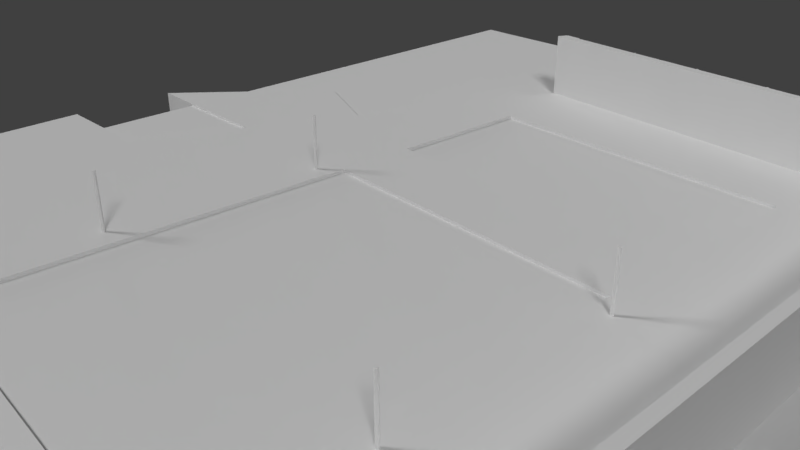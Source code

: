 # Source: Pool.blend  (saved by Blender 2.79.0; exported with 4.5.12 LTS)
import bpy
from mathutils import Matrix  # noqa: F401  (used for matrix-valued properties, if any)

bpy.ops.wm.read_factory_settings(use_empty=True)
scene = bpy.context.scene
scene.name = 'Scene'

# ---- collections
col_collection_1 = bpy.data.collections.new('Collection 1'); scene.collection.children.link(col_collection_1)

# ---- materials (node trees are filled in below, after node groups)
mat_pool2 = bpy.data.materials.new('Pool2')
mat_pool2.alpha_threshold = 0.0
mat_pool2.use_transparent_shadow = False
mat_pool2.roughness = 0.5
mat_pool2.specular_intensity = 0.0
mat_material = bpy.data.materials.new('Material')
mat_material.alpha_threshold = 0.0
mat_material.use_transparent_shadow = False
mat_material.roughness = 0.5
mat_material.line_color = (0.0, 0.0, 0.0, 1.0)

# ---- material node trees

# ---- world
world_world = bpy.data.worlds.new('World'); scene.world = world_world
world_world.color = (0.05088, 0.05088, 0.05088)
world_world.use_sun_shadow = False
world_world.sun_shadow_jitter_overblur = 0.0
world_world.cycles.sampling_method = 'MANUAL'

# ---- cameras
cam_camera = bpy.data.cameras.new('Camera')
cam_camera.clip_end = 100.0
cam_camera.lens = 35.0
cam_camera.sensor_width = 32.0
cam_camera.sensor_height = 18.0
cam_camera.ortho_scale = 7.314
cam_camera.dof.focus_distance = 0.0
cam_camera.dof.aperture_fstop = 128.0

# ---- lights
light_sun_002 = bpy.data.lights.new('Sun.002', 'SUN')
light_sun_002.transmission_factor = 0.0
light_sun_002.angle = 0.1993
light_sun_002.energy = 1.0
light_sun_002.shadow_buffer_clip_start = 0.5
light_sun_002.shadow_soft_size = 0.1
light_sun_002.shadow_cascade_max_distance = 1000.0
light_sun_001 = bpy.data.lights.new('Sun.001', 'SUN')
light_sun_001.transmission_factor = 0.0
light_sun_001.angle = 0.1993
light_sun_001.energy = 1.0
light_sun_001.shadow_buffer_clip_start = 0.5
light_sun_001.shadow_soft_size = 0.1
light_sun_001.shadow_cascade_max_distance = 1000.0
light_sun = bpy.data.lights.new('Sun', 'SUN')
light_sun.transmission_factor = 0.0
light_sun.angle = 0.1993
light_sun.energy = 1.0
light_sun.shadow_buffer_clip_start = 0.5
light_sun.shadow_soft_size = 0.1
light_sun.shadow_cascade_max_distance = 1000.0
light_lamp_001 = bpy.data.lights.new('Lamp.001', 'POINT')
light_lamp_001.transmission_factor = 0.0
light_lamp_001.cutoff_distance = 30.0
light_lamp_001.energy = 100.0
light_lamp_001.shadow_buffer_clip_start = 1.001
light_lamp_001.shadow_soft_size = 0.1
light_lamp_001.shadow_maximum_resolution = 0.006
light_lamp_001.use_absolute_resolution = True

# ---- meshes
me_cylinder_008 = bpy.data.meshes.new('Cylinder.008')
me_cylinder_008.from_pydata([(0.0, 1.0, -1.0), (0.0, 1.0, 0.2561), (0.1951, 0.9808, -1.0), (0.1951, 0.9808, 0.2561), (0.3827, 0.9239, -1.0), (0.3827, 0.9239, 0.2561), (0.5556, 0.8315, -1.0), (0.5556, 0.8315, 0.2561), (0.7071, 0.7071, -1.0), (0.7071, 0.7071, 0.2561), (0.8315, 0.5556, -1.0), (0.8315, 0.5556, 0.2561), (0.9239, 0.3827, -1.0), (0.9239, 0.3827, 0.2561), (0.9808, 0.1951, -1.0), (0.9808, 0.1951, 0.2561), (1.0, 7.55e-08, -1.0), (1.0, 7.55e-08, 0.2561), (0.9808, -0.1951, -1.0), (0.9808, -0.1951, 0.2561), (0.9239, -0.3827, -1.0), (0.9239, -0.3827, 0.2561), (0.8315, -0.5556, -1.0), (0.8315, -0.5556, 0.2561), (0.7071, -0.7071, -1.0), (0.7071, -0.7071, 0.2561), (0.5556, -0.8315, -1.0), (0.5556, -0.8315, 0.2561), (0.3827, -0.9239, -1.0), (0.3827, -0.9239, 0.2561), (0.1951, -0.9808, -1.0), (0.1951, -0.9808, 0.2561), (-3.258e-07, -1.0, -1.0), (-3.258e-07, -1.0, 0.2561), (-0.1951, -0.9808, -1.0), (-0.1951, -0.9808, 0.2561), (-0.3827, -0.9239, -1.0), (-0.3827, -0.9239, 0.2561), (-0.5556, -0.8315, -1.0), (-0.5556, -0.8315, 0.2561), (-0.7071, -0.7071, -1.0), (-0.7071, -0.7071, 0.2561), (-0.8315, -0.5556, -1.0), (-0.8315, -0.5556, 0.2561), (-0.9239, -0.3827, -1.0), (-0.9239, -0.3827, 0.2561), (-0.9808, -0.1951, -1.0), (-0.9808, -0.1951, 0.2561), (-1.0, 9.656e-07, -1.0), (-1.0, 9.656e-07, 0.2561), (-0.9808, 0.1951, -1.0), (-0.9808, 0.1951, 0.2561), (-0.9239, 0.3827, -1.0), (-0.9239, 0.3827, 0.2561), (-0.8315, 0.5556, -1.0), (-0.8315, 0.5556, 0.2561), (-0.7071, 0.7071, -1.0), (-0.7071, 0.7071, 0.2561), (-0.5556, 0.8315, -1.0), (-0.5556, 0.8315, 0.2561), (-0.3827, 0.9239, -1.0), (-0.3827, 0.9239, 0.2561), (-0.1951, 0.9808, -1.0), (-0.1951, 0.9808, 0.2561), (228.2, -7.443, -1.0), (228.2, -7.443, 0.2561), (228.4, -7.462, -1.0), (228.4, -7.462, 0.2561), (228.6, -7.519, -1.0), (228.6, -7.519, 0.2561), (228.8, -7.612, -1.0), (228.8, -7.612, 0.2561), (228.9, -7.736, -1.0), (228.9, -7.736, 0.2561), (229.1, -7.888, -1.0), (229.1, -7.888, 0.2561), (229.2, -8.061, -1.0), (229.2, -8.061, 0.2561), (229.2, -8.248, -1.0), (229.2, -8.248, 0.2561), (229.2, -8.443, -1.0), (229.2, -8.443, 0.2561), (229.2, -8.638, -1.0), (229.2, -8.638, 0.2561), (229.2, -8.826, -1.0), (229.2, -8.826, 0.2561), (229.1, -8.999, -1.0), (229.1, -8.999, 0.2561), (228.9, -9.15, -1.0), (228.9, -9.15, 0.2561), (228.8, -9.275, -1.0), (228.8, -9.275, 0.2561), (228.6, -9.367, -1.0), (228.6, -9.367, 0.2561), (228.4, -9.424, -1.0), (228.4, -9.424, 0.2561), (228.2, -9.443, -1.0), (228.2, -9.443, 0.2561), (228.0, -9.424, -1.0), (228.0, -9.424, 0.2561), (227.9, -9.367, -1.0), (227.9, -9.367, 0.2561), (227.7, -9.275, -1.0), (227.7, -9.275, 0.2561), (227.5, -9.15, -1.0), (227.5, -9.15, 0.2561), (227.4, -8.999, -1.0), (227.4, -8.999, 0.2561), (227.3, -8.826, -1.0), (227.3, -8.826, 0.2561), (227.3, -8.638, -1.0), (227.3, -8.638, 0.2561), (227.2, -8.443, -1.0), (227.2, -8.443, 0.2561), (227.3, -8.248, -1.0), (227.3, -8.248, 0.2561), (227.3, -8.061, -1.0), (227.3, -8.061, 0.2561), (227.4, -7.888, -1.0), (227.4, -7.888, 0.2561), (227.5, -7.736, -1.0), (227.5, -7.736, 0.2561), (227.7, -7.612, -1.0), (227.7, -7.612, 0.2561), (227.9, -7.519, -1.0), (227.9, -7.519, 0.2561), (228.0, -7.462, -1.0), (228.0, -7.462, 0.2561), (234.8, 128.4, -1.0), (234.8, 128.4, 0.2561), (235.0, 128.4, -1.0), (235.0, 128.4, 0.2561), (235.1, 128.3, -1.0), (235.1, 128.3, 0.2561), (235.3, 128.2, -1.0), (235.3, 128.2, 0.2561), (235.5, 128.1, -1.0), (235.5, 128.1, 0.2561), (235.6, 128.0, -1.0), (235.6, 128.0, 0.2561), (235.7, 127.8, -1.0), (235.7, 127.8, 0.2561), (235.7, 127.6, -1.0), (235.7, 127.6, 0.2561), (235.8, 127.4, -1.0), (235.8, 127.4, 0.2561), (235.7, 127.2, -1.0), (235.7, 127.2, 0.2561), (235.7, 127.0, -1.0), (235.7, 127.0, 0.2561), (235.6, 126.8, -1.0), (235.6, 126.8, 0.2561), (235.5, 126.7, -1.0), (235.5, 126.7, 0.2561), (235.3, 126.6, -1.0), (235.3, 126.6, 0.2561), (235.1, 126.5, -1.0), (235.1, 126.5, 0.2561), (235.0, 126.4, -1.0), (235.0, 126.4, 0.2561), (234.8, 126.4, -1.0), (234.8, 126.4, 0.2561), (234.6, 126.4, -1.0), (234.6, 126.4, 0.2561), (234.4, 126.5, -1.0), (234.4, 126.5, 0.2561), (234.2, 126.6, -1.0), (234.2, 126.6, 0.2561), (234.1, 126.7, -1.0), (234.1, 126.7, 0.2561), (233.9, 126.8, -1.0), (233.9, 126.8, 0.2561), (233.8, 127.0, -1.0), (233.8, 127.0, 0.2561), (233.8, 127.2, -1.0), (233.8, 127.2, 0.2561), (233.8, 127.4, -1.0), (233.8, 127.4, 0.2561), (233.8, 127.6, -1.0), (233.8, 127.6, 0.2561), (233.8, 127.8, -1.0), (233.8, 127.8, 0.2561), (233.9, 128.0, -1.0), (233.9, 128.0, 0.2561), (234.1, 128.1, -1.0), (234.1, 128.1, 0.2561), (234.2, 128.2, -1.0), (234.2, 128.2, 0.2561), (234.4, 128.3, -1.0), (234.4, 128.3, 0.2561), (234.6, 128.4, -1.0), (234.6, 128.4, 0.2561), (9.946, 137.8, -1.0), (9.946, 137.8, 0.2561), (10.14, 137.8, -1.0), (10.14, 137.8, 0.2561), (10.33, 137.7, -1.0), (10.33, 137.7, 0.2561), (10.5, 137.6, -1.0), (10.5, 137.6, 0.2561), (10.65, 137.5, -1.0), (10.65, 137.5, 0.2561), (10.78, 137.4, -1.0), (10.78, 137.4, 0.2561), (10.87, 137.2, -1.0), (10.87, 137.2, 0.2561), (10.93, 137.0, -1.0), (10.93, 137.0, 0.2561), (10.95, 136.8, -1.0), (10.95, 136.8, 0.2561), (10.93, 136.6, -1.0), (10.93, 136.6, 0.2561), (10.87, 136.4, -1.0), (10.87, 136.4, 0.2561), (10.78, 136.2, -1.0), (10.78, 136.2, 0.2561), (10.65, 136.1, -1.0), (10.65, 136.1, 0.2561), (10.5, 136.0, -1.0), (10.5, 136.0, 0.2561), (10.33, 135.9, -1.0), (10.33, 135.9, 0.2561), (10.14, 135.8, -1.0), (10.14, 135.8, 0.2561), (9.946, 135.8, -1.0), (9.946, 135.8, 0.2561), (9.751, 135.8, -1.0), (9.751, 135.8, 0.2561), (9.563, 135.9, -1.0), (9.563, 135.9, 0.2561), (9.39, 136.0, -1.0), (9.39, 136.0, 0.2561), (9.239, 136.1, -1.0), (9.239, 136.1, 0.2561), (9.114, 136.2, -1.0), (9.114, 136.2, 0.2561), (9.022, 136.4, -1.0), (9.022, 136.4, 0.2561), (8.965, 136.6, -1.0), (8.965, 136.6, 0.2561), (8.946, 136.8, -1.0), (8.946, 136.8, 0.2561), (8.965, 137.0, -1.0), (8.965, 137.0, 0.2561), (9.022, 137.2, -1.0), (9.022, 137.2, 0.2561), (9.114, 137.4, -1.0), (9.114, 137.4, 0.2561), (9.239, 137.5, -1.0), (9.239, 137.5, 0.2561), (9.39, 137.6, -1.0), (9.39, 137.6, 0.2561), (9.563, 137.7, -1.0), (9.563, 137.7, 0.2561), (9.751, 137.8, -1.0), (9.751, 137.8, 0.2561)], [], [(0, 1, 3, 2), (2, 3, 5, 4), (4, 5, 7, 6), (6, 7, 9, 8), (8, 9, 11, 10), (10, 11, 13, 12), (12, 13, 15, 14), (14, 15, 17, 16), (16, 17, 19, 18), (18, 19, 21, 20), (20, 21, 23, 22), (22, 23, 25, 24), (24, 25, 27, 26), (26, 27, 29, 28), (28, 29, 31, 30), (30, 31, 33, 32), (32, 33, 35, 34), (34, 35, 37, 36), (36, 37, 39, 38), (38, 39, 41, 40), (40, 41, 43, 42), (42, 43, 45, 44), (44, 45, 47, 46), (46, 47, 49, 48), (48, 49, 51, 50), (50, 51, 53, 52), (52, 53, 55, 54), (54, 55, 57, 56), (56, 57, 59, 58), (58, 59, 61, 60), (3, 1, 63, 61, 59, 57, 55, 53, 51, 49, 47, 45, 43, 41, 39, 37, 35, 33, 31, 29, 27, 25, 23, 21, 19, 17, 15, 13, 11, 9, 7, 5), (60, 61, 63, 62), (62, 63, 1, 0), (0, 2, 4, 6, 8, 10, 12, 14, 16, 18, 20, 22, 24, 26, 28, 30, 32, 34, 36, 38, 40, 42, 44, 46, 48, 50, 52, 54, 56, 58, 60, 62), (64, 65, 67, 66), (66, 67, 69, 68), (68, 69, 71, 70), (70, 71, 73, 72), (72, 73, 75, 74), (74, 75, 77, 76), (76, 77, 79, 78), (78, 79, 81, 80), (80, 81, 83, 82), (82, 83, 85, 84), (84, 85, 87, 86), (86, 87, 89, 88), (88, 89, 91, 90), (90, 91, 93, 92), (92, 93, 95, 94), (94, 95, 97, 96), (96, 97, 99, 98), (98, 99, 101, 100), (100, 101, 103, 102), (102, 103, 105, 104), (104, 105, 107, 106), (106, 107, 109, 108), (108, 109, 111, 110), (110, 111, 113, 112), (112, 113, 115, 114), (114, 115, 117, 116), (116, 117, 119, 118), (118, 119, 121, 120), (120, 121, 123, 122), (122, 123, 125, 124), (67, 65, 127, 125, 123, 121, 119, 117, 115, 113, 111, 109, 107, 105, 103, 101, 99, 97, 95, 93, 91, 89, 87, 85, 83, 81, 79, 77, 75, 73, 71, 69), (124, 125, 127, 126), (126, 127, 65, 64), (64, 66, 68, 70, 72, 74, 76, 78, 80, 82, 84, 86, 88, 90, 92, 94, 96, 98, 100, 102, 104, 106, 108, 110, 112, 114, 116, 118, 120, 122, 124, 126), (128, 129, 131, 130), (130, 131, 133, 132), (132, 133, 135, 134), (134, 135, 137, 136), (136, 137, 139, 138), (138, 139, 141, 140), (140, 141, 143, 142), (142, 143, 145, 144), (144, 145, 147, 146), (146, 147, 149, 148), (148, 149, 151, 150), (150, 151, 153, 152), (152, 153, 155, 154), (154, 155, 157, 156), (156, 157, 159, 158), (158, 159, 161, 160), (160, 161, 163, 162), (162, 163, 165, 164), (164, 165, 167, 166), (166, 167, 169, 168), (168, 169, 171, 170), (170, 171, 173, 172), (172, 173, 175, 174), (174, 175, 177, 176), (176, 177, 179, 178), (178, 179, 181, 180), (180, 181, 183, 182), (182, 183, 185, 184), (184, 185, 187, 186), (186, 187, 189, 188), (131, 129, 191, 189, 187, 185, 183, 181, 179, 177, 175, 173, 171, 169, 167, 165, 163, 161, 159, 157, 155, 153, 151, 149, 147, 145, 143, 141, 139, 137, 135, 133), (188, 189, 191, 190), (190, 191, 129, 128), (128, 130, 132, 134, 136, 138, 140, 142, 144, 146, 148, 150, 152, 154, 156, 158, 160, 162, 164, 166, 168, 170, 172, 174, 176, 178, 180, 182, 184, 186, 188, 190), (192, 193, 195, 194), (194, 195, 197, 196), (196, 197, 199, 198), (198, 199, 201, 200), (200, 201, 203, 202), (202, 203, 205, 204), (204, 205, 207, 206), (206, 207, 209, 208), (208, 209, 211, 210), (210, 211, 213, 212), (212, 213, 215, 214), (214, 215, 217, 216), (216, 217, 219, 218), (218, 219, 221, 220), (220, 221, 223, 222), (222, 223, 225, 224), (224, 225, 227, 226), (226, 227, 229, 228), (228, 229, 231, 230), (230, 231, 233, 232), (232, 233, 235, 234), (234, 235, 237, 236), (236, 237, 239, 238), (238, 239, 241, 240), (240, 241, 243, 242), (242, 243, 245, 244), (244, 245, 247, 246), (246, 247, 249, 248), (248, 249, 251, 250), (250, 251, 253, 252), (195, 193, 255, 253, 251, 249, 247, 245, 243, 241, 239, 237, 235, 233, 231, 229, 227, 225, 223, 221, 219, 217, 215, 213, 211, 209, 207, 205, 203, 201, 199, 197), (252, 253, 255, 254), (254, 255, 193, 192), (192, 194, 196, 198, 200, 202, 204, 206, 208, 210, 212, 214, 216, 218, 220, 222, 224, 226, 228, 230, 232, 234, 236, 238, 240, 242, 244, 246, 248, 250, 252, 254)])
me_cylinder_008.use_remesh_preserve_volume = False
me_cylinder_008.use_remesh_preserve_attributes = False
me_cylinder_008.use_mirror_vertex_groups = False
me_cylinder_008.update()
me_cube_001 = bpy.data.meshes.new('Cube.001')
me_cube_001.from_pydata([], [], [])
me_cube_001.use_remesh_preserve_volume = False
me_cube_001.use_remesh_preserve_attributes = False
me_cube_001.use_mirror_vertex_groups = False
me_cube_001.update()
me_pool2 = bpy.data.meshes.new('Pool2')
me_pool2.from_pydata([(-0.7239, -0.5, 0.0), (0.7239, -0.5, 0.0), (-0.7239, 0.5, 0.0), (0.7239, 0.5, 0.0)], [], [(0, 1, 3, 2)])
_uv = me_pool2.uv_layers.new(name='UVMap')
_uv.uv.foreach_set('vector', [0.0, 0.0, 1.0, 0.0, 1.0, 1.0, 0.0, 1.0])
me_pool2.materials.append(mat_pool2)
me_pool2.use_remesh_preserve_volume = False
me_pool2.use_remesh_preserve_attributes = False
me_pool2.use_mirror_vertex_groups = False
me_pool2.update()
me_cube = bpy.data.meshes.new('Cube')
me_cube.from_pydata([(1.0, 6.485, -1.0), (1.0, -6.318, -1.0), (-5.881, -7.784, -1.0), (-6.372, 7.095, -1.0), (1.0, 6.477, 0.7752), (1.0, -6.318, 0.7752), (-5.881, -7.784, 0.7752), (-6.372, 7.095, 0.7752), (1.0, 0.09964, -1.0), (-9.749, -0.3485, -0.9771), (1.0, 0.09964, 0.7752), (-9.749, -0.3485, -0.9809), (1.0, -4.407, -1.0), (1.0, -4.407, 0.7752), (-9.577, -5.54, -0.9771), (-9.577, -5.54, -0.9809), (-9.577, -5.563, -1.0), (-9.749, -0.3256, -1.0), (-9.577, -5.552, 0.7652), (-9.749, -0.3357, 0.7652), (-10.7, -5.577, -0.9771), (-10.87, -0.3854, -0.9771), (-10.7, -5.577, -0.9809), (-10.87, -0.3854, -0.9809), (-0.9988, 6.651, 0.7752), (-1.579, -4.689, 0.7752), (-1.339, 0.007127, 0.7752), (-1.692, -6.891, 0.7752), (-6.718, -7.281, 0.7752), (-6.095, 7.072, 0.7752), (-6.41, -0.1935, 0.7752), (-6.629, -5.24, 0.7752), (-6.173, 5.276, 0.7752), (-1.079, 5.092, 0.7752), (-7.183, 5.313, 0.7752), (1.0, 5.017, 0.7752), (-8.287, 2.888, 0.7752), (-6.28, 2.801, 0.7752), (-1.207, 2.581, 0.7752), (1.0, 2.486, 0.7752), (-6.337, 1.487, 0.7752), (-1.272, 1.302, 0.7752), (-8.882, 1.58, 0.7752), (1.0, 1.219, 0.7752), (-6.597, -4.496, 0.7752), (-6.41, -0.1935, 0.2509), (-1.339, 0.007127, 0.2509), (-1.272, 1.302, 0.2509), (-1.579, -4.689, -0.4673), (-6.337, 1.487, 0.2509), (-1.079, 5.092, 0.2509), (-6.173, 5.276, 0.2509), (-6.28, 2.801, 0.2509), (-1.207, 2.581, 0.2509), (-6.597, -4.496, -0.4673), (-6.543, -3.259, -0.02198), (-6.511, -2.502, 0.1789), (-1.476, -2.677, 0.1794), (-1.515, -3.435, -0.01981), (-6.501, -2.278, 0.2179), (-6.484, -1.897, 0.2509), (-1.445, -2.072, 0.2509), (-1.465, -2.454, 0.2182), (0.8518, 0.09377, 0.7752), (0.8366, -4.425, 0.7752), (0.8734, 6.488, 0.7752), (0.8295, -6.354, 0.7752), (0.8683, 5.022, 0.7752), (0.8602, 2.492, 0.7752), (0.856, 1.224, 0.7752), (1.0, -4.407, 1.886), (1.0, -6.318, 1.886), (1.0, 1.219, 1.886), (1.0, 0.09964, 1.886), (0.8518, 0.09377, 1.886), (0.8366, -4.425, 1.886), (1.0, 6.477, 1.886), (1.0, 5.017, 1.886), (1.0, 2.486, 1.886), (0.8734, 6.488, 1.886), (0.8295, -6.354, 1.886), (0.8683, 5.022, 1.886), (0.8602, 2.492, 1.886), (0.856, 1.224, 1.886), (-6.447, 6.931, 0.7752), (-6.102, 6.906, 0.7752), (-1.006, 6.507, 0.7752), (1.0, 6.35, 0.7752), (0.8729, 6.359, 0.7752), (1.0, 6.35, 1.886), (0.8729, 6.359, 1.886), (-6.095, 7.072, 1.887), (-6.372, 7.095, 1.887), (-6.447, 6.931, 1.887), (0.8734, 6.496, 1.887), (-0.9988, 6.651, 1.887), (-6.102, 6.906, 1.887), (-1.006, 6.507, 1.887), (0.8729, 6.359, 1.887), (-1.686, -6.786, 0.7752), (0.8299, -6.234, 0.7752), (-5.975, -7.728, 0.7752), (-1.692, -6.891, 1.888), (-5.881, -7.784, 1.888), (0.8295, -6.354, 1.888), (-1.686, -6.786, 1.888), (0.8299, -6.234, 1.888), (-5.975, -7.728, 1.888), (-1.183, 3.041, 0.2509), (-6.261, 3.254, 0.2509), (-8.085, 3.332, 0.7752), (-6.261, 3.254, 0.7752), (-1.183, 3.041, 0.7752), (1.0, 2.949, 0.7752), (0.8616, 2.955, 0.7752), (1.0, 2.949, 1.886), (0.8616, 2.955, 1.886), (-9.577, -5.563, 0.7752), (-9.749, -0.3256, 0.7752), (-9.578, -5.53, -0.9709), (-9.748, -0.3583, -0.9709), (-11.5, -5.569, -0.9709), (-11.67, -0.3973, -0.9709), (-11.5, -5.591, 0.7652), (-11.67, -0.3747, 0.7652), (-8.08, 3.342, -1.0), (-8.929, 1.477, -1.0), (1.0, 7.735, 0.7752), (0.8734, 7.746, 0.7752), (1.0, 7.735, 1.886), (0.8734, 7.746, 1.886), (-2.684, -7.103, 0.7752), (-3.731, -7.326, 0.7752), (-4.779, -7.549, 0.7752), (-2.702, -7.009, 0.7752), (-3.774, -7.245, 0.7752), (-4.846, -7.48, 0.7752), (-2.684, -7.103, 1.888), (-3.731, -7.326, 1.888), (-4.779, -7.549, 1.888), (-2.702, -7.009, 1.888), (-3.774, -7.245, 1.888), (-4.846, -7.48, 1.888), (-2.723, -7.111, 0.7752), (-2.742, -7.018, 0.7752), (-2.723, -7.111, 1.888), (-2.742, -7.018, 1.888), (-3.781, -7.336, 0.7752), (-3.825, -7.256, 0.7752), (-3.781, -7.336, 1.888), (-3.825, -7.256, 1.888), (-4.827, -7.559, 0.7752), (-4.895, -7.491, 0.7752), (-4.827, -7.559, 1.888), (-4.895, -7.491, 1.888), (-0.06273, 6.569, 0.7752), (-0.4311, -6.623, 0.7752), (-0.1051, 5.057, 0.7752), (-0.1734, 2.537, 0.7752), (-0.2082, 1.263, 0.7752), (-0.2434, 0.05045, 0.7752), (-0.3712, -4.557, 0.7752), (-0.06665, 6.433, 0.7752), (-0.06273, 6.573, 1.887), (-0.06665, 6.433, 1.887), (-0.4282, -6.51, 0.7752), (-0.4311, -6.623, 1.888), (-0.4282, -6.51, 1.888), (-0.1609, 2.998, 0.7752), (-0.1981, 0.05224, 0.7752), (-0.3212, -4.551, 0.7752), (-0.02776, 6.43, 0.7752), (-0.02776, 6.43, 1.887), (-0.1186, 2.996, 0.7752), (-0.02398, 6.566, 0.7752), (-0.3789, -6.612, 0.7752), (-0.06482, 5.056, 0.7752), (-0.1306, 2.535, 0.7752), (-0.1642, 1.261, 0.7752), (-0.02398, 6.57, 1.887), (-0.3761, -6.499, 0.7752), (-0.3789, -6.612, 1.888), (-0.3761, -6.499, 1.888), (-0.97, 6.648, 0.7752), (-1.653, -6.883, 0.7752), (-1.049, 5.091, 0.7752), (-1.175, 2.58, 0.7752), (-1.24, 1.301, 0.7752), (-0.97, 6.648, 1.887), (-1.647, -6.778, 0.7752), (-1.653, -6.883, 1.888), (-1.647, -6.778, 1.888), (-1.305, 0.008463, 0.7752), (-1.542, -4.684, 0.7752), (-0.9772, 6.504, 0.7752), (-0.9772, 6.504, 1.887), (-1.152, 3.04, 0.7752), (-1.648, -6.905, 0.7752), (-1.687, -6.913, 0.7752), (-1.648, -6.905, 1.888), (-1.687, -6.913, 1.888), (-4.774, -7.571, 0.7752), (-4.774, -7.571, 1.888), (-3.727, -7.348, 0.7752), (-3.727, -7.348, 1.888), (-2.679, -7.125, 0.7752), (-2.679, -7.125, 1.888), (-2.718, -7.133, 0.7752), (-2.718, -7.133, 1.888), (-3.776, -7.359, 0.7752), (-3.776, -7.359, 1.888), (-4.822, -7.581, 0.7752), (-4.822, -7.581, 1.888), (-0.3742, -6.634, 0.7752), (-0.4263, -6.645, 0.7752), (-0.3742, -6.634, 1.888), (-0.4263, -6.645, 1.888), (1.006, -6.348, 0.7752), (0.8359, -6.384, 0.7752), (0.8359, -6.384, 1.886), (1.006, -6.348, 1.886), (-5.142, -0.1433, 0.2509), (-3.875, -0.09318, 0.2509), (-2.607, -0.04303, 0.2509), (-2.352, 5.138, 0.2509), (-3.626, 5.184, 0.2509), (-4.899, 5.23, 0.2509), (-2.273, 6.756, 0.7752), (-3.547, 6.862, 0.7752), (-4.821, 6.967, 0.7752), (-2.352, 5.138, 0.7752), (-3.626, 5.184, 0.7752), (-4.899, 5.23, 0.7752), (-2.475, 2.636, 0.7752), (-3.744, 2.691, 0.7752), (-5.012, 2.746, 0.7752), (-2.539, 1.348, 0.7752), (-3.805, 1.395, 0.7752), (-5.071, 1.441, 0.7752), (-2.833, -4.64, 0.7752), (-4.088, -4.592, 0.7752), (-5.343, -4.544, 0.7752), (-2.475, 2.636, 0.2509), (-3.744, 2.691, 0.2509), (-5.012, 2.746, 0.2509), (-2.539, 1.348, 0.2509), (-3.805, 1.395, 0.2509), (-5.071, 1.441, 0.2509), (-2.833, -4.64, -0.4673), (-4.088, -4.592, -0.4673), (-5.343, -4.544, -0.4673), (-5.286, -3.303, -0.02144), (-4.029, -3.347, -0.0209), (-2.772, -3.391, -0.02035), (-2.735, -2.633, 0.1793), (-3.993, -2.59, 0.1792), (-5.252, -2.546, 0.179), (-2.705, -2.029, 0.2509), (-3.965, -1.985, 0.2509), (-5.225, -1.941, 0.2509), (-5.242, -2.322, 0.218), (-3.983, -2.366, 0.218), (-2.724, -2.41, 0.2181), (-2.28, 6.607, 0.7752), (-3.554, 6.707, 0.7752), (-4.828, 6.806, 0.7752), (-2.273, 6.756, 1.887), (-3.547, 6.862, 1.887), (-4.821, 6.967, 1.887), (-2.28, 6.607, 1.887), (-3.554, 6.707, 1.887), (-4.828, 6.806, 1.887), (-2.453, 3.094, 0.2509), (-3.722, 3.147, 0.2509), (-4.991, 3.201, 0.2509), (-2.237, 6.753, 1.887), (-2.229, 6.753, 0.7752), (-3.514, 6.859, 0.7752), (-3.508, 6.858, 1.887), (-4.799, 6.965, 1.887), (-4.788, 6.964, 0.7752), (-6.093, 7.097, 0.7752), (-6.37, 7.12, 0.7752), (-0.9679, 6.673, 0.7752), (-0.9968, 6.675, 0.7752), (-6.093, 7.097, 1.887), (-6.37, 7.12, 1.887), (-0.9679, 6.673, 1.887), (-0.9968, 6.675, 1.887), (-0.02193, 6.59, 0.7752), (-0.06067, 6.594, 0.7752), (-0.02193, 6.595, 1.887), (-0.06067, 6.598, 1.887), (-2.227, 6.777, 0.7752), (-2.271, 6.781, 0.7752), (-3.512, 6.883, 0.7752), (-3.545, 6.886, 0.7752), (-4.786, 6.989, 0.7752), (-4.819, 6.992, 0.7752), (-2.234, 6.778, 1.887), (-2.271, 6.781, 1.887), (-3.506, 6.883, 1.887), (-3.545, 6.886, 1.887), (-4.797, 6.99, 1.887), (-4.819, 6.992, 1.887), (-6.472, 6.942, 0.7752), (-6.397, 7.107, 0.7752), (-6.397, 7.107, 1.887), (-6.472, 6.942, 1.887), (-11.63, 1.464, -1.232), (-11.63, 1.464, 0.7677), (-9.576, 3.94, -1.232), (-9.576, 3.94, 0.7677), (-8.026, 1.464, -1.232), (-8.026, 1.464, 0.7677), (-8.026, 3.275, -1.232), (-8.026, 3.275, 0.7677)], [(23, 21), (22, 20)], [(12, 1, 2, 16), (193, 25, 99, 189), (12, 13, 5, 1), (1, 5, 66, 175, 156, 184, 27, 131, 143, 132, 147, 133, 151, 6, 2), (17, 118, 42, 126), (4, 0, 3, 7, 29, 229, 280, 228, 277, 227, 276, 24, 183, 155, 174, 65), (221, 247, 49, 45), (0, 4, 87, 35, 113, 39, 43, 10, 8), (194, 86, 33, 185), (0, 8, 17, 126, 125, 3), (2, 6, 101, 28, 117, 16), (8, 10, 13, 12), (192, 26, 25, 193), (8, 12, 16, 17), (239, 25, 48, 248), (18, 19, 124, 123), (9, 11, 118, 17), (15, 14, 16, 117), (40, 30, 45, 49), (272, 108, 50, 224), (232, 32, 51, 226), (131, 27, 102, 137), (111, 37, 52, 109), (26, 41, 47, 46), (28, 31, 117), (30, 40, 42, 118), (31, 44, 30, 118, 117), (171, 88, 98, 172), (229, 29, 91, 268), (196, 112, 38, 186), (110, 111, 32, 34), (30, 44, 54, 55, 56, 59, 60, 45), (186, 38, 41, 187), (42, 40, 37, 36), (187, 41, 26, 192), (236, 41, 38, 233), (44, 31, 25, 239, 240, 241), (233, 38, 53, 242), (112, 33, 50, 108), (238, 40, 49, 247), (250, 251, 55, 54), (257, 61, 46, 223), (253, 58, 57, 254), (25, 26, 46, 61, 62, 57, 58, 48), (259, 60, 59, 260), (260, 59, 56, 256), (69, 63, 74, 83), (87, 4, 76, 89), (5, 13, 70, 71), (113, 35, 77, 115), (43, 39, 78, 72), (64, 100, 66, 80, 75), (72, 83, 74, 73), (78, 82, 83, 72), (115, 116, 82, 78), (73, 74, 75, 70), (89, 90, 81, 77), (70, 75, 80, 71), (68, 69, 83, 82), (114, 68, 82, 116), (65, 79, 130, 128), (63, 64, 75, 74), (80, 66, 218, 219), (88, 67, 81, 90), (13, 10, 73, 70), (10, 43, 72, 73), (65, 88, 90, 79), (76, 79, 90, 89), (35, 87, 89, 77), (230, 33, 86, 263), (34, 32, 85, 84), (280, 229, 298, 297), (93, 96, 91, 92), (269, 97, 95, 275, 266), (188, 95, 97, 195), (263, 86, 97, 269), (266, 275, 299, 300), (88, 65, 94, 98), (84, 85, 96, 93), (7, 84, 305, 306), (153, 154, 107, 103), (101, 152, 136, 148, 135, 144, 134, 99, 25, 31, 28), (152, 101, 107, 154), (191, 105, 102, 190), (66, 100, 106, 104), (189, 99, 105, 191), (175, 66, 104, 181), (101, 6, 103, 107), (67, 114, 116, 81), (77, 81, 116, 115), (39, 113, 115, 78), (38, 112, 108, 53), (36, 37, 111, 110), (185, 33, 112, 196), (32, 111, 109, 51), (242, 53, 108, 272), (19, 18, 117, 118), (119, 120, 11, 15), (120, 19, 118, 11), (18, 119, 15, 117), (122, 121, 123, 124), (119, 18, 123, 121), (120, 119, 121, 122), (19, 120, 122, 124), (125, 110, 34, 84, 7, 3), (126, 42, 36, 110, 125), (127, 128, 130, 129), (4, 65, 128, 127), (76, 4, 127, 129), (79, 76, 129, 130), (99, 134, 140, 105), (144, 135, 141, 146), (148, 136, 142, 150), (102, 105, 140, 137), (145, 146, 141, 138), (149, 150, 142, 139), (153, 151, 211, 212), (181, 166, 216, 215), (137, 145, 208, 206), (132, 143, 145, 138), (137, 140, 146, 145), (134, 144, 146, 140), (133, 147, 149, 139), (138, 141, 150, 149), (135, 148, 150, 141), (6, 151, 153, 103), (136, 152, 154, 142), (139, 142, 154, 153), (176, 157, 168, 173), (184, 156, 166, 190), (180, 165, 167, 182), (182, 167, 166, 181), (179, 174, 289, 291), (179, 163, 164, 172), (178, 159, 160, 169), (177, 158, 159, 178), (173, 168, 158, 177), (194, 162, 164, 195), (169, 160, 161, 170), (171, 162, 157, 176), (170, 161, 165, 180), (64, 170, 180, 100), (88, 171, 176, 67), (63, 169, 170, 64), (114, 173, 177, 68), (68, 177, 178, 69), (69, 178, 169, 63), (94, 179, 172, 98), (65, 174, 179, 94), (106, 182, 181, 104), (100, 180, 182, 106), (67, 176, 173, 114), (138, 149, 210, 204), (162, 171, 172, 164), (86, 194, 195, 97), (27, 184, 197, 198), (157, 185, 196, 168), (165, 189, 191, 167), (167, 191, 190, 166), (155, 183, 188, 163), (163, 188, 195, 164), (159, 187, 192, 160), (158, 186, 187, 159), (168, 196, 186, 158), (160, 192, 193, 161), (162, 194, 185, 157), (161, 193, 189, 165), (211, 201, 202, 212), (209, 203, 204, 210), (207, 205, 206, 208), (214, 213, 215, 216), (198, 197, 199, 200), (149, 147, 209, 210), (102, 27, 198, 200), (145, 143, 207, 208), (190, 102, 200, 199), (133, 139, 202, 201), (132, 138, 204, 203), (175, 181, 215, 213), (166, 156, 214, 216), (131, 137, 206, 205), (151, 133, 201, 211), (147, 132, 203, 209), (156, 175, 213, 214), (143, 131, 205, 207), (184, 190, 199, 197), (139, 153, 212, 202), (218, 217, 220, 219), (71, 80, 219, 220), (5, 71, 220, 217), (66, 5, 217, 218), (52, 244, 274, 109), (244, 243, 273, 274), (243, 242, 272, 273), (85, 265, 271, 96), (265, 264, 270, 271), (264, 263, 269, 270), (96, 271, 268, 91), (271, 270, 267, 279, 268), (270, 269, 266, 278, 267), (32, 232, 265, 85), (232, 231, 264, 265), (231, 230, 263, 264), (62, 262, 254, 57), (262, 261, 255, 254), (261, 260, 256, 255), (61, 257, 262, 62), (257, 258, 261, 262), (258, 259, 260, 261), (55, 251, 256, 56), (251, 252, 255, 256), (252, 253, 254, 255), (60, 259, 221, 45), (259, 258, 222, 221), (258, 257, 223, 222), (48, 58, 253, 248), (248, 253, 252, 249), (249, 252, 251, 250), (41, 236, 245, 47), (236, 237, 246, 245), (237, 238, 247, 246), (37, 235, 244, 52), (235, 234, 243, 244), (234, 233, 242, 243), (40, 238, 235, 37), (238, 237, 234, 235), (237, 236, 233, 234), (24, 276, 275, 95), (227, 277, 278, 266), (228, 280, 279, 267), (33, 230, 224, 50), (230, 231, 225, 224), (231, 232, 226, 225), (109, 274, 226, 51), (274, 273, 225, 226), (273, 272, 224, 225), (44, 241, 250, 54), (241, 240, 249, 250), (240, 239, 248, 249), (46, 47, 245, 223), (223, 245, 246, 222), (222, 246, 247, 221), (281, 282, 286, 285), (155, 163, 292, 290), (29, 7, 282, 281), (277, 228, 296, 295), (283, 284, 288, 287), (289, 290, 292, 291), (299, 293, 294, 300), (301, 295, 296, 302), (303, 297, 298, 304), (227, 266, 300, 294), (267, 278, 301, 302), (279, 280, 297, 303), (228, 267, 302, 296), (268, 279, 303, 304), (92, 91, 285, 286), (229, 268, 304, 298), (188, 183, 283, 287), (275, 276, 293, 299), (183, 24, 284, 283), (174, 155, 290, 289), (95, 188, 287, 288), (163, 179, 291, 292), (24, 95, 288, 284), (91, 29, 281, 285), (276, 227, 294, 293), (278, 277, 295, 301), (7, 92, 286, 282), (306, 305, 308, 307), (93, 92, 307, 308), (84, 93, 308, 305), (92, 7, 306, 307), (309, 310, 312, 311), (311, 312, 316, 315), (315, 316, 314, 313), (313, 314, 310, 309), (311, 315, 313, 309), (316, 312, 310, 314)])
_uv = me_cube.uv_layers.new(name='UVMap')
_uv.uv.foreach_set('vector', [0.0, 0.0, 1.0, 0.0, 1.0, 1.0, 0.0, 1.0, 0.1522, 0.1229, 0.152, 0.1247, 0.04833, 0.1296, 0.04876, 0.1277, 0.0, 0.0, 1.0, 0.0, 1.0, 1.0, 0.0, 1.0, 0.5, 1.0, 0.7034, 0.9568, 0.8716, 0.8346, 0.9755, 0.6545, 0.9973, 0.4477, 0.933, 0.25, 0.7939, 0.09549, 0.604, 0.01093, 0.396, 0.01093, 0.2061, 0.09549, 0.06699, 0.25, 0.002739, 0.4477, 0.02447, 0.6545, 0.1284, 0.8346, 0.2966, 0.9568, 0.0, 0.0, 1.0, 0.0, 1.0, 1.0, 0.0, 1.0, 0.5, 1.0, 0.6913, 0.9619, 0.8536, 0.8536, 0.9619, 0.6913, 1.0, 0.5, 0.9619, 0.3087, 0.8536, 0.1464, 0.6913, 0.03806, 0.5, 0.0, 0.3087, 0.03806, 0.1464, 0.1464, 0.03806, 0.3087, 0.0, 0.5, 0.03806, 0.6913, 0.1464, 0.8536, 0.3087, 0.9619, 0.2091, 0.2952, 0.209, 0.2125, 0.2741, 0.2129, 0.2741, 0.3007, 0.5, 1.0, 0.8214, 0.883, 0.9924, 0.5868, 0.933, 0.25, 0.671, 0.03015, 0.329, 0.03015, 0.06699, 0.25, 0.007596, 0.5868, 0.1786, 0.883, 0.7048, 0.09712, 0.7049, 0.09853, 0.6351, 0.1018, 0.635, 0.1004, 0.5, 1.0, 0.933, 0.75, 0.933, 0.25, 0.5, 0.0, 0.06699, 0.25, 0.06699, 0.75, 0.5, 1.0, 0.933, 0.75, 0.933, 0.25, 0.5, 0.0, 0.06699, 0.25, 0.06699, 0.75, 0.0, 0.0, 1.0, 0.0, 1.0, 1.0, 0.0, 1.0, 0.384, 0.1121, 0.3839, 0.1137, 0.152, 0.1247, 0.1522, 0.1229, 0.0, 0.0, 1.0, 0.0, 1.0, 1.0, 0.0, 1.0, 0.1231, 0.2747, 0.1231, 0.2093, 0.187, 0.2093, 0.187, 0.2747, 0.164, 0.2393, 0.164, 0.5117, 0.06494, 0.513, 0.06494, 0.2405, 0.0, 0.0, 1.0, 0.0, 1.0, 1.0, 0.0, 1.0, 0.0, 0.0, 1.0, 0.0, 1.0, 1.0, 0.0, 1.0, 0.0642, 0.4808, 0.06419, 0.3932, 0.09116, 0.3932, 0.09116, 0.4808, 0.1207, 0.4621, 0.1206, 0.5284, 0.01503, 0.5293, 0.01551, 0.4627, 0.1835, 0.2699, 0.1835, 0.2035, 0.2105, 0.2035, 0.2105, 0.2699, 0.2665, 0.6598, 0.2152, 0.6598, 0.2152, 0.6016, 0.2665, 0.6016, 0.5719, 0.4273, 0.5719, 0.451, 0.5449, 0.451, 0.5449, 0.4273, 0.1182, 0.2436, 0.1182, 0.176, 0.1452, 0.176, 0.1452, 0.2436, 0.02315, 0.3744, 0.1239, 0.3704, 0.1076, 0.5138, 0.3732, 0.3605, 0.4562, 0.3572, 0.4605, 0.4811, 0.3662, 0.523, 0.1239, 0.3704, 0.1607, 0.369, 0.3732, 0.3605, 0.3662, 0.523, 0.1076, 0.5138, 0.7454, 0.9366, 0.7924, 0.9357, 0.7935, 0.9928, 0.7465, 0.9938, 0.0572, 0.7651, 0.0572, 0.8315, 0.0, 0.8315, 4.292e-08, 0.7651, 0.5337, 0.1051, 0.5337, 0.1066, 0.5111, 0.1077, 0.511, 0.1062, 0.5471, 0.4425, 0.5435, 0.3538, 0.6434, 0.3498, 0.645, 0.399, 0.06419, 0.3932, 0.06419, 0.1687, 0.1281, 0.1687, 0.1052, 0.2332, 0.09486, 0.2728, 0.09286, 0.2844, 0.09116, 0.3043, 0.09116, 0.3932, 0.511, 0.1062, 0.5111, 0.1077, 0.4478, 0.1107, 0.4478, 0.1091, 0.4605, 0.4811, 0.4562, 0.3572, 0.5211, 0.3546, 0.5251, 0.4523, 0.4478, 0.1091, 0.4478, 0.1107, 0.3839, 0.1137, 0.384, 0.1121, 0.4499, 0.1723, 0.4478, 0.1107, 0.5111, 0.1077, 0.5136, 0.1694, 0.1607, 0.369, 0.1239, 0.3704, 0.152, 0.1247, 0.1541, 0.1858, 0.1563, 0.2468, 0.1585, 0.3079, 0.217, 0.2755, 0.217, 0.2093, 0.2439, 0.2093, 0.2439, 0.2755, 0.4309, 0.3039, 0.4309, 0.411, 0.4039, 0.411, 0.4039, 0.3039, 0.09691, 0.4215, 0.09691, 0.4875, 0.06994, 0.4875, 0.06994, 0.4215, 0.2096, 0.5263, 0.2094, 0.4608, 0.2741, 0.4613, 0.2741, 0.5266, 0.07964, 0.388, 0.0148, 0.3875, 0.01397, 0.2788, 0.07901, 0.2843, 0.08005, 0.4596, 0.01535, 0.4591, 0.01504, 0.4192, 0.07982, 0.4198, 0.1182, 0.4887, 0.1182, 0.2436, 0.1452, 0.2436, 0.1452, 0.3522, 0.1468, 0.3721, 0.1488, 0.3837, 0.1591, 0.4233, 0.1821, 0.4887, 0.2093, 0.3892, 0.2741, 0.3897, 0.2741, 0.4097, 0.2093, 0.4091, 0.2093, 0.4091, 0.2741, 0.4097, 0.2741, 0.4214, 0.2094, 0.4209, 0.6484, 0.9459, 0.6991, 0.9462, 0.6987, 0.9953, 0.648, 0.9949, 0.01498, 0.6024, 0.01498, 0.5986, 0.04787, 0.5986, 0.04787, 0.6024, 0.01459, 0.9832, 0.01465, 0.9257, 0.04754, 0.9257, 0.04748, 0.9832, 0.01487, 0.7046, 0.01494, 0.6425, 0.04783, 0.6425, 0.04776, 0.7047, 0.01482, 0.7566, 0.01486, 0.7185, 0.04775, 0.7186, 0.04771, 0.7567, 0.9017, 0.9477, 0.9828, 0.9483, 0.9882, 0.9483, 0.9879, 0.9974, 0.9013, 0.9968, 0.971, 0.7495, 0.975, 0.7494, 0.9751, 0.7814, 0.9709, 0.7813, 0.9711, 0.7136, 0.975, 0.7135, 0.975, 0.7494, 0.971, 0.7495, 0.9712, 0.7005, 0.975, 0.7003, 0.975, 0.7135, 0.9711, 0.7136, 0.9709, 0.7813, 0.9751, 0.7814, 0.9751, 0.9095, 0.9705, 0.909, 0.9715, 0.6041, 0.975, 0.6038, 0.975, 0.6417, 0.9713, 0.6418, 0.9705, 0.909, 0.9751, 0.9095, 0.9751, 0.9642, 0.9704, 0.9632, 0.5915, 0.9454, 0.6484, 0.9459, 0.648, 0.9949, 0.5912, 0.9945, 0.5708, 0.9453, 0.5915, 0.9454, 0.5912, 0.9945, 0.5704, 0.9943, 0.4124, 0.9441, 0.412, 0.9932, 0.3556, 0.9928, 0.3559, 0.9437, 0.6991, 0.9462, 0.9017, 0.9477, 0.9013, 0.9968, 0.6987, 0.9953, 0.9879, 0.9974, 0.9882, 0.9483, 0.9896, 0.9483, 0.9892, 0.9974, 0.4181, 0.9442, 0.4781, 0.9446, 0.4777, 0.9937, 0.4177, 0.9932, 0.01465, 0.9257, 0.01479, 0.7903, 0.04768, 0.7903, 0.04754, 0.9257, 0.01479, 0.7903, 0.01482, 0.7566, 0.04771, 0.7567, 0.04768, 0.7903, 0.4124, 0.9441, 0.4181, 0.9442, 0.4177, 0.9932, 0.412, 0.9932, 0.9715, 0.6005, 0.975, 0.6002, 0.975, 0.6038, 0.9715, 0.6041, 0.01494, 0.6425, 0.01498, 0.6024, 0.04787, 0.6024, 0.04783, 0.6425, 0.6372, 0.1638, 0.6351, 0.1018, 0.7049, 0.09853, 0.7097, 0.1605, 0.645, 0.399, 0.6434, 0.3498, 0.7239, 0.3466, 0.7251, 0.3634, 0.6692, 0.7791, 0.6692, 0.7808, 0.6679, 0.7808, 0.6679, 0.7791, 0.7505, 0.5626, 0.7504, 0.5807, 0.7418, 0.5804, 0.7418, 0.5659, 0.7505, 0.7809, 0.7505, 0.8476, 0.7431, 0.8474, 0.7428, 0.7826, 0.7428, 0.7807, 0.7431, 0.8489, 0.7431, 0.8474, 0.7505, 0.8476, 0.7505, 0.8491, 0.628, 0.9389, 0.6944, 0.9376, 0.6955, 0.9947, 0.6291, 0.996, 0.7428, 0.7807, 0.7428, 0.7826, 0.7415, 0.7826, 0.7415, 0.7807, 0.6501, 0.8277, 0.6435, 0.8277, 0.6431, 0.7696, 0.6501, 0.7696, 0.4108, 0.9431, 0.4288, 0.9427, 0.4299, 0.9999, 0.4119, 1.0, 0.6693, 0.7696, 0.6693, 0.7791, 0.6679, 0.7791, 0.6679, 0.7696, 0.9358, 0.8954, 0.94, 0.8981, 0.94, 0.9558, 0.9362, 0.9517, 0.001198, 0.3382, 0.01306, 0.2857, 0.0136, 0.2833, 0.02483, 0.2336, 0.02538, 0.2312, 0.03672, 0.181, 0.03717, 0.179, 0.04833, 0.1296, 0.152, 0.1247, 0.1239, 0.3704, 0.02315, 0.3744, 0.4836, 0.9938, 0.4271, 0.995, 0.4259, 0.9378, 0.4825, 0.9366, 0.94, 0.7244, 0.94, 0.7265, 0.9348, 0.728, 0.9348, 0.7259, 0.5466, 0.8376, 0.5527, 0.8376, 0.5527, 0.8958, 0.5466, 0.8958, 0.6538, 0.9904, 0.6518, 0.9904, 0.6506, 0.9332, 0.6526, 0.9331, 0.164, 0.6964, 0.164, 0.6331, 0.2213, 0.6331, 0.2213, 0.6964, 0.1365, 0.6071, 0.1365, 0.6119, 0.07929, 0.6119, 0.07929, 0.6071, 0.4781, 0.9446, 0.5708, 0.9453, 0.5704, 0.9943, 0.4777, 0.9937, 0.9713, 0.6418, 0.975, 0.6417, 0.975, 0.7003, 0.9712, 0.7005, 0.01486, 0.7185, 0.01487, 0.7046, 0.04776, 0.7047, 0.04775, 0.7186, 0.4309, 0.2799, 0.4309, 0.3039, 0.4039, 0.3039, 0.4039, 0.2799, 0.5251, 0.4523, 0.5211, 0.3546, 0.5435, 0.3538, 0.5471, 0.4425, 0.635, 0.1004, 0.6351, 0.1018, 0.5337, 0.1066, 0.5337, 0.1051, 0.5719, 0.3219, 0.5719, 0.4273, 0.5449, 0.4273, 0.5449, 0.3219, 0.1443, 0.462, 0.1443, 0.5283, 0.1206, 0.5284, 0.1207, 0.4621, 0.455, 0.5943, 0.455, 0.8668, 0.4545, 0.8673, 0.4545, 0.5938, 0.0, 0.0, 1.0, 0.0, 1.0, 1.0, 0.0, 1.0, 0.0, 0.0, 1.0, 0.0, 1.0, 1.0, 0.0, 1.0, 0.0, 0.0, 1.0, 0.0, 1.0, 1.0, 0.0, 1.0, 0.0, 0.0, 1.0, 0.0, 1.0, 1.0, 0.0, 1.0, 0.0, 0.0, 1.0, 0.0, 1.0, 1.0, 0.0, 1.0, 0.0, 0.0, 1.0, 0.0, 1.0, 1.0, 0.0, 1.0, 0.0, 0.0, 1.0, 0.0, 1.0, 1.0, 0.0, 1.0, 0.5, 1.0, 0.933, 0.75, 0.933, 0.25, 0.5, 0.0, 0.06699, 0.25, 0.06699, 0.75, 0.5, 1.0, 0.9755, 0.6545, 0.7939, 0.09549, 0.2061, 0.09549, 0.02447, 0.6545, 0.1986, 0.8116, 0.1921, 0.8116, 0.1921, 0.7536, 0.1986, 0.7536, 0.5976, 0.6711, 0.6041, 0.6716, 0.6041, 0.7373, 0.5976, 0.7368, 0.04787, 0.5986, 0.01498, 0.5986, 0.01502, 0.5608, 0.04791, 0.5608, 0.975, 0.6002, 0.9715, 0.6005, 0.9716, 0.5648, 0.9751, 0.5645, 0.6518, 0.9904, 0.5986, 0.9915, 0.5974, 0.9343, 0.6506, 0.9332, 0.5964, 0.9915, 0.5424, 0.9926, 0.5412, 0.9354, 0.5953, 0.9343, 0.5397, 0.9927, 0.4862, 0.9938, 0.485, 0.9366, 0.5386, 0.9355, 0.9348, 0.728, 0.94, 0.7265, 0.94, 0.7808, 0.9351, 0.7809, 0.9351, 0.783, 0.94, 0.783, 0.94, 0.8381, 0.9355, 0.8369, 0.9355, 0.8395, 0.94, 0.8408, 0.94, 0.8954, 0.9358, 0.8928, 0.5104, 0.7451, 0.5104, 0.8032, 0.5093, 0.8032, 0.5093, 0.7451, 0.9344, 0.6579, 0.9344, 0.6607, 0.9332, 0.6607, 0.9332, 0.6579, 0.9351, 0.7809, 0.9351, 0.783, 0.934, 0.783, 0.934, 0.7809, 0.05653, 0.5811, 0.1086, 0.5811, 0.1086, 0.6392, 0.05653, 0.6392, 0.9351, 0.7809, 0.94, 0.7808, 0.94, 0.783, 0.9351, 0.783, 0.5986, 0.9915, 0.5964, 0.9915, 0.5953, 0.9343, 0.5974, 0.9343, 0.1921, 0.6392, 0.1406, 0.6392, 0.1406, 0.5811, 0.1921, 0.5811, 0.9355, 0.8369, 0.94, 0.8381, 0.94, 0.8408, 0.9355, 0.8395, 0.5424, 0.9926, 0.5397, 0.9927, 0.5386, 0.9355, 0.5412, 0.9354, 0.1365, 0.6119, 0.1365, 0.6672, 0.07929, 0.6672, 0.07929, 0.6119, 0.4862, 0.9938, 0.4836, 0.9938, 0.4825, 0.9366, 0.485, 0.9366, 0.9358, 0.8928, 0.94, 0.8954, 0.94, 0.8981, 0.9358, 0.8954, 0.6334, 0.05251, 0.6335, 0.05447, 0.5318, 0.05687, 0.5317, 0.05481, 0.18, 0.6351, 0.18, 0.6991, 0.1228, 0.6991, 0.1228, 0.6351, 0.7204, 0.989, 0.7177, 0.9891, 0.7165, 0.9318, 0.7192, 0.9318, 0.94, 0.6565, 0.94, 0.6593, 0.9344, 0.6607, 0.9344, 0.6579, 0.8043, 0.6641, 0.8043, 0.7221, 0.803, 0.7221, 0.803, 0.6641, 0.7433, 0.8985, 0.7433, 0.8965, 0.7505, 0.8968, 0.7505, 0.8989, 0.446, 0.05677, 0.4461, 0.05892, 0.3862, 0.06045, 0.3863, 0.05824, 0.5089, 0.05533, 0.509, 0.05741, 0.4461, 0.05892, 0.446, 0.05677, 0.5317, 0.05481, 0.5318, 0.05687, 0.509, 0.05741, 0.5089, 0.05533, 0.6959, 0.9375, 0.7434, 0.9366, 0.7445, 0.9938, 0.6971, 0.9947, 0.3863, 0.05824, 0.3862, 0.06045, 0.1587, 0.06597, 0.1589, 0.06354, 0.7013, 0.05091, 0.7014, 0.0528, 0.6335, 0.05447, 0.6334, 0.05251, 0.1589, 0.06354, 0.1587, 0.06597, 0.06216, 0.06845, 0.06273, 0.06592, 0.1654, 0.007217, 0.1589, 0.06354, 0.06273, 0.06592, 0.07598, 0.007272, 0.698, 0.00707, 0.7013, 0.05091, 0.6334, 0.05251, 0.6319, 0.007092, 0.3885, 0.007155, 0.3863, 0.05824, 0.1589, 0.06354, 0.1654, 0.007217, 0.5298, 0.007105, 0.5317, 0.05481, 0.5089, 0.05533, 0.5069, 0.007108, 0.5069, 0.007108, 0.5089, 0.05533, 0.446, 0.05677, 0.4443, 0.00712, 0.4443, 0.00712, 0.446, 0.05677, 0.3863, 0.05824, 0.3885, 0.007155, 0.7435, 0.9455, 0.7433, 0.8985, 0.7505, 0.8989, 0.7505, 0.946, 0.09653, 0.6692, 0.1426, 0.6692, 0.1426, 0.7273, 0.09653, 0.7273, 0.94, 0.592, 0.94, 0.6565, 0.9344, 0.6579, 0.934, 0.5934, 0.7836, 0.9877, 0.7204, 0.989, 0.7192, 0.9318, 0.7824, 0.9305, 0.6319, 0.007092, 0.6334, 0.05251, 0.5317, 0.05481, 0.5298, 0.007105, 0.9355, 0.8369, 0.9355, 0.8395, 0.9343, 0.8395, 0.9343, 0.8369, 0.7434, 0.9366, 0.7454, 0.9366, 0.7465, 0.9938, 0.7445, 0.9938, 0.6944, 0.9376, 0.6959, 0.9375, 0.6971, 0.9947, 0.6955, 0.9947, 0.6675, 0.7787, 0.6675, 0.7808, 0.6663, 0.7808, 0.6663, 0.7787, 0.6335, 0.05447, 0.635, 0.1004, 0.5337, 0.1051, 0.5318, 0.05687, 0.7177, 0.9891, 0.6538, 0.9904, 0.6526, 0.9331, 0.7165, 0.9318, 0.94, 0.6593, 0.94, 0.7244, 0.9348, 0.7259, 0.9344, 0.6607, 0.1351, 0.7277, 0.08846, 0.7277, 0.08846, 0.6696, 0.1351, 0.6696, 0.7433, 0.8965, 0.7431, 0.8489, 0.7505, 0.8491, 0.7505, 0.8968, 0.4461, 0.05892, 0.4478, 0.1091, 0.384, 0.1121, 0.3862, 0.06045, 0.509, 0.05741, 0.511, 0.1062, 0.4478, 0.1091, 0.4461, 0.05892, 0.5318, 0.05687, 0.5337, 0.1051, 0.511, 0.1062, 0.509, 0.05741, 0.3862, 0.06045, 0.384, 0.1121, 0.1522, 0.1229, 0.1587, 0.06597, 0.7014, 0.0528, 0.7048, 0.09712, 0.635, 0.1004, 0.6335, 0.05447, 0.1587, 0.06597, 0.1522, 0.1229, 0.04876, 0.1277, 0.06216, 0.06845, 0.8285, 0.6017, 0.831, 0.6017, 0.831, 0.6598, 0.8285, 0.6598, 0.8985, 0.6736, 0.9011, 0.6736, 0.9011, 0.7317, 0.8985, 0.7317, 0.8031, 0.606, 0.801, 0.606, 0.801, 0.5479, 0.8031, 0.5479, 0.6105, 0.5595, 0.6132, 0.5595, 0.6132, 0.6176, 0.6105, 0.6176, 0.863, 0.6821, 0.865, 0.6821, 0.865, 0.7402, 0.863, 0.7402, 0.6639, 0.7696, 0.6639, 0.8278, 0.6627, 0.8278, 0.6627, 0.7696, 0.6639, 0.8278, 0.6639, 0.7696, 0.665, 0.7696, 0.665, 0.8278, 0.4821, 0.8012, 0.4821, 0.7431, 0.4833, 0.7431, 0.4833, 0.8012, 0.9348, 0.7259, 0.9348, 0.728, 0.9336, 0.728, 0.9336, 0.7259, 0.8554, 0.7222, 0.8554, 0.7803, 0.8543, 0.7803, 0.8543, 0.7222, 0.8494, 0.5716, 0.8494, 0.6298, 0.8483, 0.6298, 0.8483, 0.5716, 0.8054, 0.664, 0.8054, 0.7221, 0.8043, 0.7221, 0.8043, 0.664, 0.7901, 0.7634, 0.7901, 0.8215, 0.7889, 0.8215, 0.7889, 0.7634, 0.8043, 0.606, 0.8043, 0.5479, 0.8055, 0.5479, 0.8055, 0.606, 0.6716, 0.7723, 0.6716, 0.7749, 0.6705, 0.7749, 0.6705, 0.7723, 0.6705, 0.7723, 0.6705, 0.7696, 0.6716, 0.7696, 0.6716, 0.7723, 0.6693, 0.7724, 0.6693, 0.7696, 0.6705, 0.7696, 0.6705, 0.7724, 0.6705, 0.7724, 0.6705, 0.7745, 0.6693, 0.7745, 0.6693, 0.7724, 0.5336, 0.5615, 0.5336, 0.6196, 0.5325, 0.6196, 0.5325, 0.5615, 0.9358, 0.8928, 0.9358, 0.8954, 0.9346, 0.8954, 0.9346, 0.8928, 0.5123, 0.6771, 0.5211, 0.6771, 0.5211, 0.7351, 0.5123, 0.7351, 0.9704, 0.9632, 0.9751, 0.9642, 0.9749, 0.9651, 0.9702, 0.964, 0.01459, 0.9832, 0.04748, 0.9832, 0.04748, 0.9841, 0.01459, 0.9841, 0.6663, 0.7787, 0.6663, 0.7696, 0.6679, 0.7696, 0.6679, 0.7787, 0.1443, 0.2631, 0.1443, 0.3294, 0.1209, 0.3294, 0.121, 0.2631, 0.1443, 0.3294, 0.1443, 0.3957, 0.1208, 0.3958, 0.1209, 0.3294, 0.1443, 0.3957, 0.1443, 0.462, 0.1207, 0.4621, 0.1208, 0.3958, 0.4288, 0.9427, 0.4952, 0.9414, 0.4963, 0.9986, 0.4299, 0.9999, 0.4952, 0.9414, 0.5616, 0.9401, 0.5627, 0.9973, 0.4963, 0.9986, 0.5616, 0.9401, 0.628, 0.9389, 0.6291, 0.996, 0.5627, 0.9973, 0.7504, 0.5807, 0.7504, 0.6474, 0.7421, 0.6471, 0.7418, 0.5804, 0.7504, 0.6474, 0.7504, 0.7141, 0.7425, 0.7139, 0.7421, 0.6483, 0.7421, 0.6471, 0.7504, 0.7141, 0.7505, 0.7809, 0.7428, 0.7807, 0.7425, 0.7159, 0.7425, 0.7139, 0.6434, 0.3498, 0.6413, 0.2878, 0.7192, 0.2846, 0.7239, 0.3466, 0.6413, 0.2878, 0.6392, 0.2258, 0.7144, 0.2226, 0.7192, 0.2846, 0.6392, 0.2258, 0.6372, 0.1638, 0.7097, 0.1605, 0.7144, 0.2226, 0.01495, 0.4075, 0.07975, 0.408, 0.07982, 0.4198, 0.01504, 0.4192, 0.07975, 0.408, 0.1446, 0.4086, 0.1446, 0.4203, 0.07982, 0.4198, 0.1446, 0.4086, 0.2093, 0.4091, 0.2094, 0.4209, 0.1446, 0.4203, 0.0148, 0.3875, 0.07964, 0.388, 0.07975, 0.408, 0.01495, 0.4075, 0.07964, 0.388, 0.1445, 0.3886, 0.1446, 0.4086, 0.07975, 0.408, 0.1445, 0.3886, 0.2093, 0.3892, 0.2093, 0.4091, 0.1446, 0.4086, 0.2741, 0.4613, 0.2094, 0.4608, 0.2094, 0.4209, 0.2741, 0.4214, 0.2094, 0.4608, 0.1447, 0.4602, 0.1446, 0.4203, 0.2094, 0.4209, 0.1447, 0.4602, 0.08005, 0.4596, 0.07982, 0.4198, 0.1446, 0.4203, 0.2741, 0.3897, 0.2093, 0.3892, 0.2091, 0.2952, 0.2741, 0.3007, 0.2093, 0.3892, 0.1445, 0.3886, 0.1441, 0.2898, 0.2091, 0.2952, 0.1445, 0.3886, 0.07964, 0.388, 0.07901, 0.2843, 0.1441, 0.2898, 0.01584, 0.5253, 0.01535, 0.4591, 0.08005, 0.4596, 0.08042, 0.5256, 0.08042, 0.5256, 0.08005, 0.4596, 0.1447, 0.4602, 0.145, 0.5259, 0.145, 0.5259, 0.1447, 0.4602, 0.2094, 0.4608, 0.2096, 0.5263, 0.09691, 0.2233, 0.09691, 0.2894, 0.06994, 0.2894, 0.06994, 0.2233, 0.09691, 0.2894, 0.09691, 0.3554, 0.06994, 0.3554, 0.06994, 0.2894, 0.09691, 0.3554, 0.09691, 0.4215, 0.06994, 0.4215, 0.06994, 0.3554, 0.217, 0.474, 0.217, 0.4078, 0.2439, 0.4078, 0.2439, 0.474, 0.217, 0.4078, 0.217, 0.3416, 0.2439, 0.3416, 0.2439, 0.4078, 0.217, 0.3416, 0.217, 0.2755, 0.2439, 0.2755, 0.2439, 0.3416, 0.4562, 0.3572, 0.4541, 0.2956, 0.5186, 0.2929, 0.5211, 0.3546, 0.4541, 0.2956, 0.452, 0.234, 0.5161, 0.2312, 0.5186, 0.2929, 0.452, 0.234, 0.4499, 0.1723, 0.5136, 0.1694, 0.5161, 0.2312, 0.1788, 0.6591, 0.1788, 0.7232, 0.1216, 0.7236, 0.1216, 0.6591, 0.1476, 0.6131, 0.1476, 0.6778, 0.0904, 0.6775, 0.0904, 0.6131, 0.1284, 0.6431, 0.1284, 0.7078, 0.0712, 0.7084, 0.0712, 0.6431, 0.1835, 0.4693, 0.1835, 0.4028, 0.2105, 0.4028, 0.2105, 0.4693, 0.1835, 0.4028, 0.1835, 0.3364, 0.2105, 0.3364, 0.2105, 0.4028, 0.1835, 0.3364, 0.1835, 0.2699, 0.2105, 0.2699, 0.2105, 0.3364, 0.121, 0.2631, 0.1209, 0.3294, 0.01645, 0.3296, 0.01692, 0.2631, 0.1209, 0.3294, 0.1208, 0.3958, 0.01598, 0.3962, 0.01645, 0.3296, 0.1208, 0.3958, 0.1207, 0.4621, 0.01551, 0.4627, 0.01598, 0.3962, 0.1231, 0.4711, 0.1231, 0.4057, 0.187, 0.4057, 0.187, 0.4711, 0.1231, 0.4057, 0.1231, 0.3402, 0.187, 0.3402, 0.187, 0.4057, 0.1231, 0.3402, 0.1231, 0.2747, 0.187, 0.2747, 0.187, 0.3402, 0.01397, 0.2788, 0.01344, 0.2111, 0.07862, 0.2116, 0.07901, 0.2843, 0.07901, 0.2843, 0.07862, 0.2116, 0.1438, 0.212, 0.1441, 0.2898, 0.1441, 0.2898, 0.1438, 0.212, 0.209, 0.2125, 0.2091, 0.2952, 0.5603, 0.8212, 0.5461, 0.8211, 0.5461, 0.7631, 0.5603, 0.7631, 0.7889, 0.6473, 0.7889, 0.5892, 0.7902, 0.5892, 0.7902, 0.6473, 0.6663, 0.7696, 0.6663, 0.7842, 0.665, 0.7842, 0.665, 0.7696, 0.6716, 0.7792, 0.6716, 0.7809, 0.6704, 0.7809, 0.6704, 0.7792, 0.674, 0.6978, 0.6725, 0.6978, 0.6725, 0.6397, 0.674, 0.6397, 0.857, 0.7262, 0.859, 0.7262, 0.859, 0.7843, 0.857, 0.7843, 0.8654, 0.6339, 0.865, 0.5758, 0.8673, 0.5758, 0.8673, 0.6339, 0.803, 0.606, 0.8027, 0.6641, 0.801, 0.6641, 0.801, 0.606, 0.6731, 0.6397, 0.6725, 0.5817, 0.6742, 0.5817, 0.6742, 0.6397, 0.7083, 0.5777, 0.7083, 0.6358, 0.707, 0.6358, 0.707, 0.5777, 0.7425, 0.7139, 0.7425, 0.7159, 0.7412, 0.716, 0.7412, 0.7139, 0.9025, 0.5838, 0.9025, 0.6419, 0.9013, 0.6419, 0.9013, 0.5838, 0.7902, 0.7054, 0.7902, 0.7634, 0.7889, 0.7634, 0.7889, 0.7054, 0.7421, 0.6471, 0.7421, 0.6483, 0.7409, 0.6483, 0.7409, 0.6471, 0.7418, 0.5659, 0.7418, 0.5804, 0.7406, 0.5804, 0.7405, 0.5659, 0.6738, 0.7559, 0.6738, 0.814, 0.6725, 0.814, 0.6725, 0.7559, 0.8031, 0.664, 0.8031, 0.606, 0.8043, 0.606, 0.8043, 0.664, 0.6411, 0.6256, 0.6411, 0.5676, 0.6423, 0.5676, 0.6423, 0.6256, 0.6676, 0.7808, 0.6676, 0.7823, 0.6663, 0.7823, 0.6663, 0.7808, 0.6704, 0.7792, 0.6704, 0.7772, 0.6716, 0.7772, 0.6716, 0.7792, 0.7431, 0.8474, 0.7431, 0.8489, 0.7418, 0.8489, 0.7418, 0.8474, 0.7433, 0.8965, 0.7433, 0.8985, 0.742, 0.8985, 0.742, 0.8965, 0.7902, 0.6473, 0.7902, 0.7054, 0.7889, 0.7054, 0.7889, 0.6473, 0.5732, 0.6195, 0.5732, 0.5615, 0.5745, 0.5615, 0.5745, 0.6195, 0.6704, 0.7772, 0.6704, 0.7749, 0.6716, 0.7749, 0.6716, 0.7772, 0.8031, 0.606, 0.8031, 0.5479, 0.8043, 0.5479, 0.8043, 0.606, 0.2443, 0.7082, 0.2443, 0.7663, 0.243, 0.7663, 0.243, 0.7082, 0.2771, 0.7371, 0.2856, 0.7371, 0.2856, 0.7952, 0.2771, 0.7951, 0.7505, 0.5626, 0.7418, 0.5659, 0.7413, 0.5645, 0.75, 0.5613, 0.4108, 0.9431, 0.4119, 1.0, 0.4106, 1.0, 0.4095, 0.9431, 0.6738, 0.6978, 0.6738, 0.7559, 0.6725, 0.7559, 0.6725, 0.6978, 0.0, 0.0, 1.0, 0.0, 1.0, 1.0, 0.0, 1.0, 0.0, 0.0, 1.0, 0.0, 1.0, 1.0, 0.0, 1.0, 0.0, 0.0, 1.0, 0.0, 1.0, 1.0, 0.0, 1.0, 0.0, 0.0, 1.0, 0.0, 1.0, 1.0, 0.0, 1.0, 0.0, 0.0, 1.0, 0.0, 1.0, 1.0, 0.0, 1.0, 0.1034, 0.4736, 0.06922, 0.3927, 0.1965, 0.2857, 0.1965, 0.4736])
me_cube.materials.append(mat_material)
me_cube.use_remesh_preserve_volume = False
me_cube.use_remesh_preserve_attributes = False
me_cube.use_mirror_vertex_groups = False
me_cube.update()

# ---- objects
ob_sun_002 = bpy.data.objects.new('Sun.002', light_sun_002)
ob_sun_001 = bpy.data.objects.new('Sun.001', light_sun_001)
ob_sun = bpy.data.objects.new('Sun', light_sun)
ob_lamp_001 = bpy.data.objects.new('Lamp.001', light_lamp_001)
ob_sticks = bpy.data.objects.new('sticks', me_cylinder_008)
ob_cube_001 = bpy.data.objects.new('Cube.001', me_cube_001)
ob_pool2 = bpy.data.objects.new('Pool2', me_pool2)
ob_main = bpy.data.objects.new('main', me_cube)
ob_camera = bpy.data.objects.new('Camera', cam_camera)

# ---- transforms, parenting, visibility, modifiers, constraints
ob_sun_002.location = (11.92, -3.862, 6.603)
ob_sun_002.rotation_euler = (-0.3735, 0.7662, -1.152)
ob_sun_002.lineart.crease_threshold = 0.0
ob_sun_001.location = (1.748, 12.88, 6.603)
ob_sun_001.rotation_euler = (0.4608, -1.497, -0.7767)
ob_sun_001.lineart.crease_threshold = 0.0
ob_sun.location = (-10.12, -8.827, 6.603)
ob_sun.rotation_euler = (0.4608, -0.8011, 0.03316)
ob_sun.lineart.crease_threshold = 0.0
ob_lamp_001.location = (4.076, 9.275, 10.8)
ob_lamp_001.rotation_euler = (0.6503, 0.05522, 1.866)
ob_lamp_001.lock_rotations_4d = False
ob_lamp_001.empty_display_type = 'ARROWS'
ob_lamp_001.color = (0.0, 0.0, 0.0, 0.0)
ob_lamp_001.lineart.crease_threshold = 0.0
ob_sticks.location = (-2.834, -2.231, 0.6812)
ob_sticks.scale = (0.025, 0.025, 1.0)
ob_sticks.lineart.crease_threshold = 0.0
ob_cube_001.location = (2.444, -1.074, 1.134)
ob_cube_001.lineart.crease_threshold = 0.0
ob_pool2.location = (0.0, 0.2616, 0.0)
ob_pool2.rotation_euler = (0.0, 0.0, 1.571)
ob_pool2.scale = (13.41, 13.41, 13.41)
ob_pool2.lock_location = (True, True, True)
ob_pool2.lock_rotation = (True, True, True)
ob_pool2.hide_viewport = True
ob_pool2.lineart.crease_threshold = 0.0
ob_main.location = (4.053, 0.0, -0.7243)
ob_main.lock_rotations_4d = False
ob_main.empty_display_type = 'ARROWS'
ob_main.lineart.crease_threshold = 0.0
ob_camera.location = (7.481, -6.508, 5.344)
ob_camera.rotation_euler = (1.109, 0.0, 0.8149)
ob_camera.lock_rotations_4d = False
ob_camera.empty_display_type = 'ARROWS'
ob_camera.color = (0.0, 0.0, 0.0, 0.0)
ob_camera.display_type = 'WIRE'
ob_camera.lineart.crease_threshold = 0.0

# ---- collection membership
col_collection_1.objects.link(ob_sun_002)
col_collection_1.objects.link(ob_sun_001)
col_collection_1.objects.link(ob_sun)
col_collection_1.objects.link(ob_lamp_001)
col_collection_1.objects.link(ob_sticks)
col_collection_1.objects.link(ob_cube_001)
col_collection_1.objects.link(ob_pool2)
col_collection_1.objects.link(ob_main)
col_collection_1.objects.link(ob_camera)

# ---- scene / render settings (as saved in the file)
scene.camera = ob_camera
scene.frame_start = 1; scene.frame_end = 250; scene.frame_set(79)
scene.render.engine = 'BLENDER_EEVEE_NEXT'
scene.render.resolution_percentage = 50
scene.render.dither_intensity = 0.0
scene.cycles.use_denoising = False
scene.cycles.samples = 128
scene.cycles.sampling_pattern = 'TABULATED_SOBOL'
scene.cycles.use_adaptive_sampling = False
scene.cycles.use_light_tree = False
scene.cycles.blur_glossy = 0.0
scene.cycles.sample_clamp_indirect = 0.0
scene.view_settings.view_transform = 'Standard'
bpy.context.view_layer.update()
